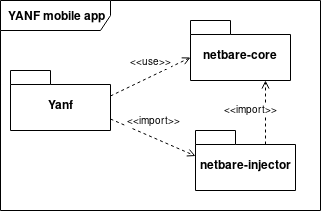

The diagram above was exported from draw.io. Its source (the exported page's mxGraphModel, read from the mxfile embedded in the PNG):
<mxGraphModel dx="1173" dy="763" grid="1" gridSize="10" guides="1" tooltips="1" connect="1" arrows="1" fold="1" page="1" pageScale="1" pageWidth="850" pageHeight="1100" math="0" shadow="0">
  <root>
    <mxCell id="0" />
    <mxCell id="1" parent="0" />
    <mxCell id="2" value="&lt;b&gt;YANF mobile app&lt;/b&gt;" style="shape=umlFrame;whiteSpace=wrap;html=1;width=110;height=30;" vertex="1" parent="1">
      <mxGeometry x="460" y="280" width="320" height="210" as="geometry" />
    </mxCell>
    <mxCell id="3" value="netbare-core" style="shape=folder;fontStyle=1;spacingTop=10;tabWidth=40;tabHeight=14;tabPosition=left;html=1;" vertex="1" parent="1">
      <mxGeometry x="650" y="300" width="100" height="60" as="geometry" />
    </mxCell>
    <mxCell id="4" style="rounded=0;orthogonalLoop=1;jettySize=auto;html=1;entryX=0;entryY=0;entryDx=0;entryDy=37;entryPerimeter=0;dashed=1;endArrow=open;endFill=0;exitX=0;exitY=0;exitDx=100;exitDy=25.5;exitPerimeter=0;" edge="1" source="6" target="3" parent="1">
      <mxGeometry relative="1" as="geometry" />
    </mxCell>
    <mxCell id="5" value="&lt;font style=&quot;font-size: 10px&quot;&gt;&amp;lt;&amp;lt;use&amp;gt;&amp;gt;&lt;/font&gt;" style="text;html=1;align=center;verticalAlign=middle;resizable=0;points=[];;labelBackgroundColor=#ffffff;" vertex="1" connectable="0" parent="4">
      <mxGeometry x="0.3183" relative="1" as="geometry">
        <mxPoint x="-12.5" y="-10" as="offset" />
      </mxGeometry>
    </mxCell>
    <mxCell id="6" value="Yanf" style="shape=folder;fontStyle=1;spacingTop=10;tabWidth=40;tabHeight=14;tabPosition=left;html=1;" vertex="1" parent="1">
      <mxGeometry x="470" y="350" width="100" height="60" as="geometry" />
    </mxCell>
    <mxCell id="7" value="netbare-injector" style="shape=folder;fontStyle=1;spacingTop=10;tabWidth=40;tabHeight=14;tabPosition=left;html=1;" vertex="1" parent="1">
      <mxGeometry x="655" y="410" width="100" height="60" as="geometry" />
    </mxCell>
    <mxCell id="8" style="rounded=0;orthogonalLoop=1;jettySize=auto;html=1;entryX=0;entryY=0;entryDx=0;entryDy=25.5;entryPerimeter=0;dashed=1;endArrow=open;endFill=0;exitX=0;exitY=0;exitDx=100;exitDy=48.5;exitPerimeter=0;" edge="1" source="6" target="7" parent="1">
      <mxGeometry relative="1" as="geometry">
        <mxPoint x="590" y="416.46153846153857" as="sourcePoint" />
        <mxPoint x="670" y="390" as="targetPoint" />
      </mxGeometry>
    </mxCell>
    <mxCell id="9" value="&lt;font style=&quot;font-size: 10px&quot;&gt;&amp;lt;&amp;lt;import&amp;gt;&amp;gt;&lt;/font&gt;" style="text;html=1;align=center;verticalAlign=middle;resizable=0;points=[];;labelBackgroundColor=#ffffff;" vertex="1" connectable="0" parent="8">
      <mxGeometry x="0.1772" y="2" relative="1" as="geometry">
        <mxPoint x="-7.5" y="-18.5" as="offset" />
      </mxGeometry>
    </mxCell>
    <mxCell id="10" style="rounded=0;orthogonalLoop=1;jettySize=auto;html=1;dashed=1;endArrow=open;endFill=0;exitX=0;exitY=0;exitDx=70;exitDy=14;exitPerimeter=0;entryX=0.75;entryY=1;entryDx=0;entryDy=0;entryPerimeter=0;" edge="1" source="7" target="3" parent="1">
      <mxGeometry relative="1" as="geometry">
        <mxPoint x="710" y="418.5" as="sourcePoint" />
        <mxPoint x="790" y="390" as="targetPoint" />
      </mxGeometry>
    </mxCell>
    <mxCell id="11" value="&lt;font style=&quot;font-size: 10px&quot;&gt;&amp;lt;&amp;lt;import&amp;gt;&amp;gt;&lt;/font&gt;" style="text;html=1;align=center;verticalAlign=middle;resizable=0;points=[];;labelBackgroundColor=#ffffff;" vertex="1" connectable="0" parent="10">
      <mxGeometry x="0.3183" relative="1" as="geometry">
        <mxPoint x="-15" y="7.5" as="offset" />
      </mxGeometry>
    </mxCell>
  </root>
</mxGraphModel>